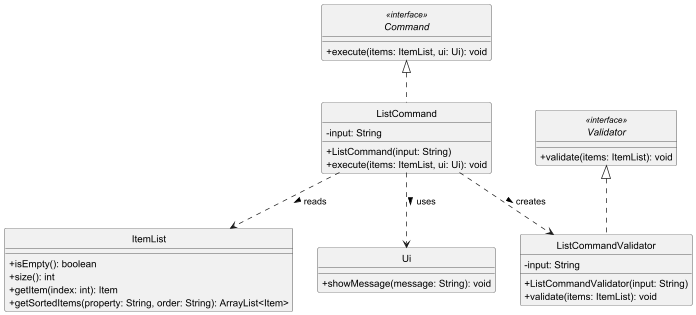

The diagram above was rendered by PlantUML. Its source (embedded in the PNG):
@startuml
skinparam monochrome true
skinparam shadowing false
skinparam classAttributeIconSize 0
hide circle

interface Command <<interface>> {
    + execute(items: ItemList, ui: Ui): void
}

class ListCommand {
    - input: String
    + ListCommand(input: String)
    + execute(items: ItemList, ui: Ui): void
}

interface Validator <<interface>> {
    + validate(items: ItemList): void
}

class ListCommandValidator {
    - input: String
    + ListCommandValidator(input: String)
    + validate(items: ItemList): void
}

class ItemList {
    + isEmpty(): boolean
    + size(): int
    + getItem(index: int): Item
    + getSortedItems(property: String, order: String): ArrayList<Item>
}

class Ui {
    + showMessage(message: String): void
}

Command <|.. ListCommand
Validator <|.. ListCommandValidator

ListCommand ..> ListCommandValidator : creates >
ListCommand ..> ItemList : reads >
ListCommand ..> Ui : uses >

@enduml